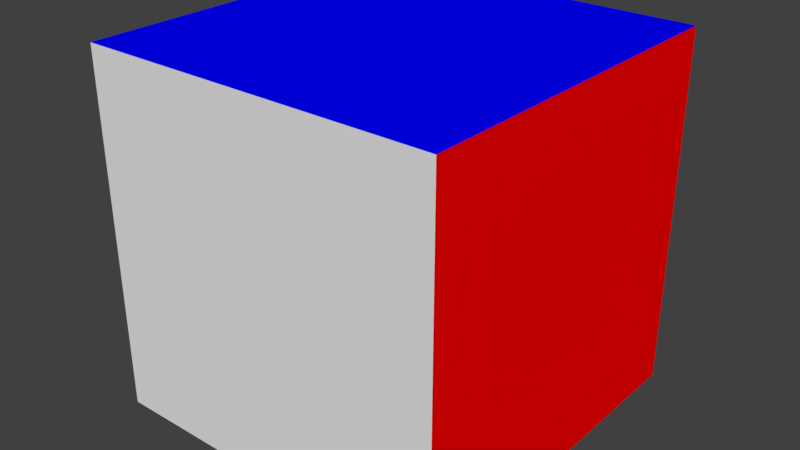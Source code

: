 # Source: simple_box.blend  (saved by Blender 2.78.0; exported with 4.5.12 LTS)
import bpy
from mathutils import Matrix  # noqa: F401  (used for matrix-valued properties, if any)

bpy.ops.wm.read_factory_settings(use_empty=True)
scene = bpy.context.scene
scene.name = 'Scene'

# ---- collections
col_collection_1 = bpy.data.collections.new('Collection 1'); scene.collection.children.link(col_collection_1)

# ---- materials (node trees are filled in below, after node groups)
mat_green_y = bpy.data.materials.new('Green y')
mat_green_y.alpha_threshold = 0.0
mat_green_y.use_transparent_shadow = False
mat_green_y.diffuse_color = (0.0, 1.0, 0.0, 1.0)
mat_green_y.roughness = 0.5
mat_red_x = bpy.data.materials.new('Red x')
mat_red_x.alpha_threshold = 0.0
mat_red_x.use_transparent_shadow = False
mat_red_x.diffuse_color = (1.0, 0.0, 0.0, 1.0)
mat_red_x.roughness = 0.5
mat_blue_z = bpy.data.materials.new('Blue z')
mat_blue_z.alpha_threshold = 0.0
mat_blue_z.use_transparent_shadow = False
mat_blue_z.diffuse_color = (0.0, 0.0, 1.0, 1.0)
mat_blue_z.roughness = 0.5
mat_grey = bpy.data.materials.new('Grey')
mat_grey.alpha_threshold = 0.0
mat_grey.use_transparent_shadow = False
mat_grey.roughness = 0.5

# ---- material node trees

# ---- world
world_world = bpy.data.worlds.new('World'); scene.world = world_world
world_world.color = (0.05088, 0.05088, 0.05088)
world_world.use_sun_shadow = False
world_world.sun_shadow_jitter_overblur = 0.0
world_world.cycles.sampling_method = 'MANUAL'

# ---- meshes
me_cube = bpy.data.meshes.new('Cube')
me_cube.from_pydata([(1.0, 1.0, -1.0), (1.0, -1.0, -1.0), (-1.0, -1.0, -1.0), (-1.0, 1.0, -1.0), (1.0, 1.0, 1.0), (1.0, -1.0, 1.0), (-1.0, -1.0, 1.0), (-1.0, 1.0, 1.0)], [], [(1, 5, 4), (7, 6, 2), (5, 6, 7), (2, 6, 5), (0, 3, 2), (3, 0, 4), (1, 4, 0), (7, 2, 3), (5, 7, 4), (2, 5, 1), (0, 2, 1), (3, 4, 7)])
me_cube.polygons.foreach_set('material_index', [1, 3, 2, 3, 3, 0, 1, 3, 2, 3, 3, 0])
_uv = me_cube.uv_layers.new(name='UVMap')
_uv.uv.foreach_set('vector', [0.3333, 0.0, 0.3333, 0.3333, 1.093e-07, 0.3333, 0.3333, 0.6667, 0.3333, 1.0, 0.0, 1.0, 0.6667, 1.391e-07, 0.6667, 0.3333, 0.3333, 0.3333, 1.0, 2.98e-08, 1.0, 0.3333, 0.6667, 0.3333, 0.3333, 0.3333, 0.3333, 0.6667, 0.0, 0.6667, 0.6667, 0.3333, 0.6667, 0.6667, 0.3333, 0.6667, 0.3333, 0.0, 1.093e-07, 0.3333, 0.0, 3.974e-08, 0.3333, 0.6667, 0.0, 1.0, 5.96e-08, 0.6667, 0.6667, 1.391e-07, 0.3333, 0.3333, 0.3333, 0.0, 1.0, 2.98e-08, 0.6667, 0.3333, 0.6667, 0.0, 0.3333, 0.3333, 0.0, 0.6667, 8.941e-08, 0.3333, 0.6667, 0.3333, 0.3333, 0.6667, 0.3333, 0.3333])
me_cube.materials.append(mat_green_y)
me_cube.materials.append(mat_red_x)
me_cube.materials.append(mat_blue_z)
me_cube.materials.append(mat_grey)
me_cube.use_remesh_preserve_volume = False
me_cube.use_remesh_preserve_attributes = False
me_cube.use_mirror_vertex_groups = False
me_cube.update()

# ---- objects
ob_cube = bpy.data.objects.new('Cube', me_cube)

# ---- transforms, parenting, visibility, modifiers, constraints
ob_cube.location = (0.0, 0.0, 0.0)
ob_cube.lock_rotations_4d = False
ob_cube.empty_display_type = 'ARROWS'
ob_cube.lineart.crease_threshold = 0.0

# ---- collection membership
col_collection_1.objects.link(ob_cube)

# ---- scene / render settings (as saved in the file)
scene.frame_start = 1; scene.frame_end = 250; scene.frame_set(0)
scene.render.engine = 'BLENDER_EEVEE_NEXT'
scene.render.resolution_percentage = 50
scene.render.dither_intensity = 0.0
scene.cycles.use_denoising = False
scene.cycles.samples = 128
scene.cycles.sampling_pattern = 'TABULATED_SOBOL'
scene.cycles.light_sampling_threshold = 0.0
scene.cycles.use_adaptive_sampling = False
scene.cycles.use_light_tree = False
scene.cycles.blur_glossy = 0.0
scene.cycles.sample_clamp_indirect = 0.0
scene.view_settings.view_transform = 'Standard'
bpy.context.view_layer.update()

# ---- added for rendering (the .blend has no active camera and no usable light): camera, sun
cam_auto = bpy.data.cameras.new('AutoCamera')
cam_auto.lens = 50.0
cam_auto.sensor_width = 36.0
cam_auto.clip_end = 1000.0
ob_auto_camera = bpy.data.objects.new('AutoCamera', cam_auto)
scene.collection.objects.link(ob_auto_camera)
ob_auto_camera.location = (3.20507, -3.84609, 2.56406)
ob_auto_camera.rotation_euler = (1.09748, -7.21219e-08, 0.694738)
scene.camera = ob_auto_camera
light_auto_sun = bpy.data.lights.new('AutoSun', 'SUN')
light_auto_sun.energy = 3.0
light_auto_sun.angle = 0.0523599
ob_auto_sun = bpy.data.objects.new('AutoSun', light_auto_sun)
scene.collection.objects.link(ob_auto_sun)
ob_auto_sun.rotation_euler = (0.872665, 0.174533, 0.523599)
bpy.context.view_layer.update()
